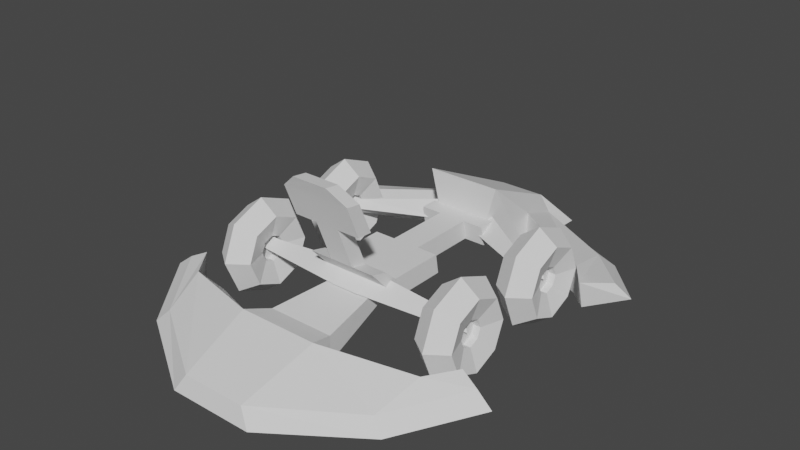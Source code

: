 # Source: gokart.blend  (saved by Blender 3.6.11; exported with 4.5.12 LTS)
import bpy
from mathutils import Matrix  # noqa: F401  (used for matrix-valued properties, if any)

bpy.ops.wm.read_factory_settings(use_empty=True)
scene = bpy.context.scene
scene.name = 'Scene'

# ---- collections
col_collection = bpy.data.collections.new('Collection'); scene.collection.children.link(col_collection)
col_collection_2 = bpy.data.collections.new('Collection 2'); scene.collection.children.link(col_collection_2)

# ---- world
world_world = bpy.data.worlds.new('World'); scene.world = world_world
world_world.use_nodes = True; world_world.node_tree.nodes.clear()
_N = world_world.node_tree.nodes; _L = world_world.node_tree.links
n0 = _N.new('ShaderNodeOutputWorld'); n0.name = 'World Output'; n0.location = (300, 300)
n1 = _N.new('ShaderNodeBackground'); n1.name = 'Background'; n1.location = (10, 300)
n1.inputs[0].default_value = (0.05088, 0.05088, 0.05088, 1.0)
_L.new(n1.outputs[0], n0.inputs[0])
n0.is_active_output = True
world_world.color = (0.05088, 0.05088, 0.05088)
world_world.use_sun_shadow = False
world_world.sun_shadow_jitter_overblur = 0.0

# ---- meshes
me_cube_001 = bpy.data.meshes.new('Cube.001')
me_cube_001.from_pydata([(-0.6055, 2.125, -0.1161), (-0.6055, 2.425, -0.1161), (0.5964, 2.125, -0.1161), (0.5964, 2.425, -0.1161), (0.3793, 2.425, -0.5404), (0.5964, 2.425, -0.5404), (-0.6055, 2.425, -0.5404), (-0.3995, 2.425, -0.5404), (0.5964, 2.184, -0.4577), (-0.6055, 2.184, -0.4577), (0.5964, 0.9409, -0.1161), (0.5964, 1.0, -0.4577), (-0.6055, 0.9409, -0.1161), (-0.6055, 1.0, -0.4577), (0.5964, 0.02958, -0.4577), (0.5964, -0.0298, -0.1161), (-0.6055, -0.0298, -0.1161), (-0.6055, 0.02958, -0.4577), (0.5964, -0.2534, 0.09019), (0.5964, -0.5472, 0.1641), (-0.6055, -0.2534, 0.09019), (-0.6055, -0.5472, 0.1641), (0.5964, -0.7913, 1.397), (-0.6055, -0.7913, 1.397), (0.5964, -0.5638, 0.8684), (-0.6055, -1.042, 1.43), (0.5964, -1.042, 1.43), (-0.6055, -0.8263, 0.8817), (-0.6055, -0.5638, 0.8684), (0.4061, -0.5472, 0.1641), (0.5964, -0.8263, 0.8817), (-0.4055, -0.2534, 0.09019), (0.4061, -0.8263, 0.8817), (0.2061, -0.8263, 0.8817), (0.2061, -0.5472, 0.1641), (0.4061, -0.5638, 0.8684), (0.4061, -0.2534, 0.09019), (-0.4055, -0.5472, 0.1641), (-0.4055, -0.8263, 0.8817), (-0.4055, -0.5638, 0.8684), (-0.2055, -0.5638, 0.8684), (-0.2055, -0.8263, 0.8817), (-0.2055, -0.5472, 0.1641), (-0.2055, -0.2534, 0.09019), (0.2061, -0.2534, 0.09019), (0.2061, -0.5638, 0.8684), (0.302, -0.8957, 1.645), (-0.3112, -0.8957, 1.645), (-0.3112, -1.146, 1.678), (0.302, -1.146, 1.678), (0.2354, 2.125, -0.1161), (0.2354, 2.184, -0.4577), (-0.2446, 2.125, -0.1161), (-0.2446, 2.184, -0.4577), (0.2354, 1.0, -0.4577), (0.2354, 0.9409, -0.1161), (-0.2446, 0.9409, -0.1161), (-0.2446, 1.0, -0.4577)], [], [(0, 2, 3, 1), (8, 9, 6, 7, 4, 5), (56, 55, 50, 52), (11, 54, 55, 10), (12, 56, 57, 13), (10, 12, 16, 15), (13, 11, 14, 17), (11, 10, 15, 14), (12, 13, 17, 16), (14, 15, 18, 19), (28, 27, 25, 23), (15, 16, 20, 31, 43, 44, 36, 18), (16, 17, 21, 20), (25, 26, 49, 48), (30, 24, 22, 26), (24, 35, 45, 40, 39, 28, 23, 22), (17, 14, 19, 29, 34, 42, 37, 21), (27, 38, 41, 33, 32, 30, 26, 25), (44, 43, 40, 45), (19, 18, 36, 44, 34, 29), (27, 28, 39, 40, 41, 38), (42, 34, 33, 41), (24, 30, 32, 33, 45, 35), (20, 21, 37, 42, 43, 31), (43, 42, 41, 40), (34, 44, 45, 33), (49, 46, 47, 48), (23, 25, 48, 47), (22, 23, 47, 46), (26, 22, 46, 49), (51, 50, 55, 54), (52, 53, 57, 56), (9, 53, 52, 0), (2, 50, 51, 8), (53, 51, 54, 57), (9, 1, 6), (0, 1, 9), (8, 5, 3), (2, 8, 3), (6, 1, 3, 5, 4, 7)])
_uv = me_cube_001.uv_layers.new(name='UVMap')
_uv.uv.foreach_set('vector', [0.375, 0.75, 0.625, 0.75, 0.625, 1.0, 0.375, 1.0, 0.375, 0.0, 0.625, 0.0, 0.625, 0.25, 0.5898, 0.25, 0.4125, 0.25, 0.375, 0.25, 0.375, 0.5, 0.875, 0.75, 0.875, 0.75, 0.375, 0.5, 0.625, 0.75, 0.625, 0.75, 0.875, 0.75, 0.875, 0.75, 0.375, 0.5, 0.375, 0.5, 0.125, 0.5, 0.125, 0.5, 0.625, 0.75, 0.375, 0.75, 0.375, 0.75, 0.625, 0.75, 0.625, 0.0, 0.375, 0.0, 0.375, 0.0, 0.625, 0.0, 0.625, 0.75, 0.875, 0.75, 0.875, 0.75, 0.625, 0.75, 0.375, 0.5, 0.125, 0.5, 0.125, 0.5, 0.375, 0.5, 0.625, 0.75, 0.875, 0.75, 0.875, 0.75, 0.625, 0.75, 0.375, 0.5, 0.125, 0.5, 0.125, 0.5, 0.375, 0.5, 0.625, 0.75, 0.375, 0.75, 0.375, 0.75, 0.4166, 0.75, 0.4582, 0.75, 0.5438, 0.75, 0.5854, 0.75, 0.625, 0.75, 0.375, 0.5, 0.125, 0.5, 0.125, 0.5, 0.375, 0.5, 0.625, 0.0, 0.375, 0.0, 0.375, 0.0, 0.625, 0.0, 0.625, 0.75, 0.875, 0.75, 0.875, 0.75, 0.625, 0.75, 0.625, 0.75, 0.5854, 0.75, 0.5438, 0.75, 0.4582, 0.75, 0.4166, 0.75, 0.375, 0.75, 0.375, 0.75, 0.625, 0.75, 0.625, 0.0, 0.375, 0.0, 0.375, 0.0, 0.4146, 0.0, 0.4562, 0.0, 0.5418, 0.0, 0.5834, 0.0, 0.625, 0.0, 0.625, 0.0, 0.5834, 0.0, 0.5418, 0.0, 0.4562, 0.0, 0.4146, 0.0, 0.375, 0.0, 0.375, 0.0, 0.625, 0.0, 0.5166, 0.75, 0.375, 0.75, 0.4738, 0.75, 0.625, 0.75, 0.625, 0.75, 0.875, 0.75, 0.875, 0.75, 0.875, 0.75, 0.625, 0.75, 0.625, 0.75, 0.125, 0.5, 0.375, 0.5, 0.375, 0.5, 0.375, 0.5, 0.125, 0.5, 0.125, 0.5, 0.5262, 0.0, 0.375, 0.0, 0.4834, 0.0, 0.625, 0.0, 0.875, 0.75, 0.625, 0.75, 0.625, 0.75, 0.625, 0.75, 0.875, 0.75, 0.875, 0.75, 0.375, 0.5, 0.125, 0.5, 0.125, 0.5, 0.125, 0.5, 0.375, 0.5, 0.375, 0.5, 0.375, 0.5, 0.125, 0.5, 0.125, 0.5, 0.375, 0.5, 0.625, 0.75, 0.875, 0.75, 0.875, 0.75, 0.625, 0.75, 0.375, 0.5, 0.625, 0.5, 0.625, 0.75, 0.375, 0.75, 0.375, 0.5, 0.125, 0.5, 0.125, 0.5, 0.375, 0.5, 0.625, 0.75, 0.375, 0.75, 0.375, 0.75, 0.625, 0.75, 0.625, 0.75, 0.875, 0.75, 0.875, 0.75, 0.625, 0.75, 0.625, 0.75, 0.875, 0.75, 0.875, 0.75, 0.625, 0.75, 0.375, 0.5, 0.125, 0.5, 0.125, 0.5, 0.375, 0.5, 0.125, 0.5, 0.125, 0.5, 0.375, 0.5, 0.375, 0.5, 0.875, 0.75, 0.875, 0.75, 0.625, 0.75, 0.625, 0.75, 0.125, 0.5, 0.625, 0.75, 0.625, 0.75, 0.125, 0.5, 0.0, 0.0, 0.0, 0.0, 0.0, 0.0, 0.0, 0.0, 0.0, 0.0, 0.0, 0.0, 0.0, 0.0, 0.0, 0.0, 0.0, 0.0, 0.0, 0.0, 0.0, 0.0, 0.0, 0.0, 0.0, 0.0, 0.0, 0.0, 0.0, 0.0, 0.0, 0.0, 0.0, 0.0, 0.0, 0.0])
me_cube_001.update()
me_cube_002 = bpy.data.meshes.new('Cube.002')
me_cube_002.from_pydata([(0.3907, 4.197, -0.3528), (0.6958, 4.813, -1.0), (-0.7226, 4.813, -1.0), (-0.4174, 4.197, -0.3528), (-0.6614, 2.425, 0.4687), (0.6346, 2.425, 0.4687), (0.6789, 3.356, -0.2996), (0.5329, 4.271, -0.674), (-0.7057, 3.356, -0.9689), (-0.7423, 4.442, -0.9689), (-0.5597, 4.271, -0.674), (-0.7057, 3.356, -0.2996), (0.6789, 3.356, -0.9689), (0.7155, 4.442, -0.9689), (2.192, 2.459, -0.3886), (2.021, 3.458, -0.6694), (-2.219, 2.459, -0.8906), (-2.262, 3.657, -0.8906), (-2.048, 3.458, -0.6694), (-2.219, 2.459, -0.3886), (2.192, 2.459, -0.8906), (2.235, 3.657, -0.8906), (2.532, 1.998, -0.3658), (2.832, 2.562, -0.5133), (-2.559, 2.121, -0.8526), (-3.131, 2.625, -0.7255), (-2.859, 2.561, -0.5133), (-2.559, 1.998, -0.3658), (2.532, 2.121, -0.8526), (3.104, 2.625, -0.7255), (0.3793, 2.425, -0.5404), (-0.3995, 2.425, -0.5404)], [], [(4, 5, 0, 3), (3, 0, 1, 2), (3, 2, 9, 10), (30, 1, 13, 12), (30, 31, 2, 1), (13, 7, 15, 21), (7, 6, 14, 15), (4, 3, 10, 11), (1, 0, 7, 13), (5, 30, 12, 6), (31, 4, 11, 8), (0, 5, 6, 7), (2, 31, 8, 9), (18, 17, 25, 26), (20, 21, 29, 28), (6, 12, 20, 14), (8, 11, 19, 16), (9, 8, 16, 17), (12, 13, 21, 20), (10, 9, 17, 18), (11, 10, 18, 19), (24, 27, 26, 25), (22, 28, 29, 23), (19, 18, 26, 27), (15, 14, 22, 23), (21, 15, 23, 29), (14, 20, 28, 22), (16, 19, 27, 24), (17, 16, 24, 25), (5, 4, 31, 30)])
_uv = me_cube_002.uv_layers.new(name='UVMap')
_uv.uv.foreach_set('vector', [0.4102, 1.0, 0.625, 1.0, 0.625, 1.0, 0.375, 1.0, 0.625, 0.25, 0.625, 0.5, 0.375, 0.5, 0.375, 0.25, 0.625, 0.25, 0.375, 0.25, 0.375, 0.25, 0.625, 0.25, 0.4186, 0.25, 0.375, 0.25, 0.375, 0.25, 0.4186, 0.25, 0.4186, 0.25, 0.625, 0.25, 0.625, 0.25, 0.375, 0.25, 0.375, 0.5, 0.625, 0.5, 0.625, 0.5, 0.375, 0.5, 0.625, 1.0, 0.625, 1.0, 0.625, 1.0, 0.625, 1.0, 0.4102, 1.0, 0.375, 1.0, 0.375, 1.0, 0.4102, 1.0, 0.375, 0.5, 0.625, 0.5, 0.625, 0.5, 0.375, 0.5, 0.7667, 0.5, 0.625, 0.5, 0.625, 0.5, 0.7667, 0.5, 0.125, 0.75, 0.2667, 0.75, 0.2667, 0.75, 0.125, 0.75, 0.625, 1.0, 0.625, 1.0, 0.625, 1.0, 0.625, 1.0, 0.625, 0.25, 0.625, 0.25, 0.625, 0.25, 0.625, 0.25, 0.625, 0.25, 0.375, 0.25, 0.375, 0.25, 0.625, 0.25, 0.4186, 0.25, 0.375, 0.25, 0.375, 0.25, 0.4186, 0.25, 0.7667, 0.5, 0.625, 0.5, 0.625, 0.5, 0.7667, 0.5, 0.125, 0.75, 0.2667, 0.75, 0.2667, 0.75, 0.125, 0.75, 0.625, 0.25, 0.625, 0.25, 0.625, 0.25, 0.625, 0.25, 0.4186, 0.25, 0.375, 0.25, 0.375, 0.25, 0.4186, 0.25, 0.625, 0.25, 0.375, 0.25, 0.375, 0.25, 0.625, 0.25, 0.4102, 1.0, 0.375, 1.0, 0.375, 1.0, 0.4102, 1.0, 0.125, 0.75, 0.375, 0.75, 0.375, 0.75, 0.125, 0.75, 0.7667, 0.5, 0.625, 0.5, 0.625, 0.5, 0.875, 0.5, 0.4102, 1.0, 0.375, 1.0, 0.375, 1.0, 0.4102, 1.0, 0.625, 1.0, 0.625, 1.0, 0.625, 1.0, 0.625, 1.0, 0.375, 0.5, 0.625, 0.5, 0.625, 0.5, 0.375, 0.5, 0.7667, 0.5, 0.625, 0.5, 0.625, 0.5, 0.7667, 0.5, 0.125, 0.75, 0.2667, 0.75, 0.2667, 0.75, 0.125, 0.75, 0.625, 0.25, 0.625, 0.25, 0.625, 0.25, 0.625, 0.25, 0.0, 0.0, 0.0, 0.0, 0.0, 0.0, 0.0, 0.0])
me_cube_002.update()
me_cube_003 = bpy.data.meshes.new('Cube.003')
me_cube_003.from_pydata([(0.5712, 1.445, -0.4156), (0.5413, 3.135, -0.674), (-0.5812, 1.445, -0.8529), (-0.7339, 3.222, -0.9689), (-0.5512, 3.135, -0.674), (-0.5812, 1.445, -0.4156), (0.5712, 1.445, -0.8529), (0.7239, 3.222, -0.9689), (2.201, 1.44, -0.3886), (2.03, 2.183, -0.6694), (-2.21, 0.9853, -0.8906), (-2.253, 2.285, -0.8906), (-2.04, 2.183, -0.6694), (-2.21, 1.44, -0.3886), (2.201, 0.9853, -0.8906), (2.243, 2.285, -0.8906), (2.54, 0.9635, -0.3658), (2.841, 1.038, -0.5133), (-2.55, 1.026, -0.8526), (-3.123, 1.07, -0.7255), (-2.851, 1.038, -0.5133), (-2.55, 0.9635, -0.3658), (2.54, 1.026, -0.8526), (3.113, 1.07, -0.7255), (-0.6972, 1.9, -0.2592), (-0.6972, 1.445, -0.9689), (0.6873, 1.445, -0.9689), (0.6873, 1.9, -0.2592), (-0.2222, -0.677, -0.2397), (-0.2222, -0.677, -0.4046), (0.2123, -0.677, -0.4046), (0.2123, -0.677, -0.2397)], [], [(7, 1, 9, 15), (1, 27, 8, 9), (3, 4, 1, 7), (2, 6, 30, 29), (25, 3, 7, 26), (12, 11, 19, 20), (14, 15, 23, 22), (27, 26, 14, 8), (25, 24, 13, 10), (3, 25, 10, 11), (26, 7, 15, 14), (4, 3, 11, 12), (24, 4, 12, 13), (18, 21, 20, 19), (16, 22, 23, 17), (13, 12, 20, 21), (9, 8, 16, 17), (15, 9, 17, 23), (8, 14, 22, 16), (10, 13, 21, 18), (11, 10, 18, 19), (4, 24, 27, 1), (2, 5, 24, 25), (0, 6, 26, 27), (6, 2, 25, 26), (5, 0, 27, 24), (28, 29, 30, 31), (5, 2, 29, 28), (0, 5, 28, 31), (6, 0, 31, 30)])
_uv = me_cube_003.uv_layers.new(name='UVMap')
_uv.uv.foreach_set('vector', [0.375, 0.5, 0.625, 0.5, 0.625, 0.5, 0.375, 0.5, 0.625, 1.0, 0.625, 1.0, 0.625, 1.0, 0.625, 1.0, 0.375, 0.25, 0.625, 0.25, 0.625, 0.5, 0.375, 0.5, 0.1915, 0.729, 0.6077, 0.521, 0.6077, 0.521, 0.1915, 0.729, 0.625, 0.25, 0.625, 0.25, 0.375, 0.25, 0.4186, 0.25, 0.625, 0.25, 0.375, 0.25, 0.375, 0.25, 0.625, 0.25, 0.4186, 0.25, 0.375, 0.25, 0.375, 0.25, 0.4186, 0.25, 0.7667, 0.5, 0.625, 0.5, 0.625, 0.5, 0.7667, 0.5, 0.125, 0.75, 0.2667, 0.75, 0.2667, 0.75, 0.125, 0.75, 0.625, 0.25, 0.625, 0.25, 0.625, 0.25, 0.625, 0.25, 0.4186, 0.25, 0.375, 0.25, 0.375, 0.25, 0.4186, 0.25, 0.625, 0.25, 0.375, 0.25, 0.375, 0.25, 0.625, 0.25, 0.4102, 1.0, 0.375, 1.0, 0.375, 1.0, 0.4102, 1.0, 0.125, 0.75, 0.375, 0.75, 0.375, 0.75, 0.125, 0.75, 0.7667, 0.5, 0.625, 0.5, 0.625, 0.5, 0.875, 0.5, 0.4102, 1.0, 0.375, 1.0, 0.375, 1.0, 0.4102, 1.0, 0.625, 1.0, 0.625, 1.0, 0.625, 1.0, 0.625, 1.0, 0.375, 0.5, 0.625, 0.5, 0.625, 0.5, 0.375, 0.5, 0.7667, 0.5, 0.625, 0.5, 0.625, 0.5, 0.7667, 0.5, 0.125, 0.75, 0.2667, 0.75, 0.2667, 0.75, 0.125, 0.75, 0.625, 0.25, 0.625, 0.25, 0.625, 0.25, 0.625, 0.25, 0.375, 1.0, 0.4102, 1.0, 0.625, 1.0, 0.625, 1.0, 0.1915, 0.729, 0.284, 0.729, 0.2667, 0.75, 0.125, 0.75, 0.7002, 0.521, 0.6077, 0.521, 0.625, 0.5, 0.7667, 0.5, 0.6077, 0.521, 0.1915, 0.729, 0.125, 0.75, 0.625, 0.5, 0.284, 0.729, 0.7002, 0.521, 0.7667, 0.5, 0.2667, 0.75, 0.284, 0.729, 0.1915, 0.729, 0.6077, 0.521, 0.7002, 0.521, 0.284, 0.729, 0.1915, 0.729, 0.1915, 0.729, 0.284, 0.729, 0.7002, 0.521, 0.284, 0.729, 0.284, 0.729, 0.7002, 0.521, 0.6077, 0.521, 0.7002, 0.521, 0.7002, 0.521, 0.6077, 0.521])
me_cube_003.update()
me_cylinder_004 = bpy.data.meshes.new('Cylinder.004')
me_cylinder_004.from_pydata([(0.2512, -0.5047, -0.2959), (-0.2109, -0.5, -0.2959), (0.2512, -0.1216, -0.5171), (-0.284, -0.1239, -0.5171), (0.2512, -0.1216, -0.07471), (-0.284, -0.1239, -0.07471), (-1.672, -0.1727, -0.4222), (-1.776, -0.3651, -0.2959), (-1.672, -0.1727, -0.1696), (-1.964, -0.1654, -0.4222), (-2.133, -0.3039, -0.2959), (-1.964, -0.1654, -0.1696)], [], [(0, 1, 3, 2), (2, 3, 5, 4), (1, 5, 8, 7), (4, 5, 1, 0), (0, 2, 4), (7, 8, 11, 10), (5, 3, 6, 8), (3, 1, 7, 6), (9, 10, 11), (8, 6, 9, 11), (6, 7, 10, 9)])
_uv = me_cylinder_004.uv_layers.new(name='UVMap')
_uv.uv.foreach_set('vector', [1.0, 0.5, 1.0, 1.0, 0.6667, 1.0, 0.6667, 0.5, 0.6667, 0.5, 0.6667, 1.0, 0.3333, 1.0, 0.3333, 0.5, -5.96e-08, 1.0, 0.3333, 1.0, 0.3333, 1.0, -5.96e-08, 1.0, 0.3333, 0.5, 0.3333, 1.0, -5.96e-08, 1.0, -5.96e-08, 0.5, 0.75, 0.49, 0.9578, 0.13, 0.5422, 0.13, -5.96e-08, 1.0, 0.3333, 1.0, 0.3333, 1.0, -5.96e-08, 1.0, 0.3333, 1.0, 0.6667, 1.0, 0.6667, 1.0, 0.3333, 1.0, 0.6667, 1.0, 1.0, 1.0, 1.0, 1.0, 0.6667, 1.0, 0.4578, 0.13, 0.25, 0.49, 0.04215, 0.13, 0.3333, 1.0, 0.6667, 1.0, 0.6667, 1.0, 0.3333, 1.0, 0.6667, 1.0, 1.0, 1.0, 1.0, 1.0, 0.6667, 1.0])
me_cylinder_004.update()
me_cylinder_005 = bpy.data.meshes.new('Cylinder.005')
me_cylinder_005.from_pydata([(-1.964, -0.2582, -1.162), (-2.287, -0.2582, -0.9266), (-1.964, -0.8522, -0.9155), (-1.64, -0.2582, -0.9266), (-1.964, 0.3358, -0.9155), (-1.964, 0.5818, -0.3215), (-2.287, 0.1696, -0.7494), (-1.64, 0.1696, -0.7494), (-1.64, 0.3469, -0.3215), (-1.884, -0.09915, -0.4806), (-2.163, -0.09915, -0.4806), (-1.884, -0.2582, -0.5465), (-1.884, -0.03327, -0.3215), (-2.163, -0.03327, -0.3215), (-1.884, -0.09915, -0.1625), (-2.163, -0.09915, -0.1625), (-1.64, 0.1696, 0.1063), (-1.884, -0.2582, -0.0966), (-2.163, -0.2582, -0.0966), (-1.64, -0.2582, 0.2835), (-1.884, -0.4173, -0.1625), (-2.163, -0.4173, -0.1625), (-1.64, -0.6861, 0.1063), (-1.884, -0.4831, -0.3215), (-2.163, -0.4831, -0.3215), (-1.64, -0.8633, -0.3215), (-1.884, -0.4173, -0.4806), (-2.163, -0.4173, -0.4806), (-1.64, -0.6861, -0.7494), (-2.287, -0.6861, -0.7494), (-2.043, -0.2582, -0.5465), (-2.287, -0.8633, -0.3215), (-1.964, -1.098, -0.3215), (-2.287, -0.6861, 0.1063), (-1.964, -0.8522, 0.2724), (-2.287, -0.2582, 0.2835), (-2.287, 0.1696, 0.1063), (-1.964, -0.2582, 0.5185), (-1.964, 0.3358, 0.2724), (-2.287, 0.3469, -0.3215), (-1.764, -0.2582, -0.5465), (-1.764, -0.09915, -0.4806), (-1.764, -0.03327, -0.3215), (-1.764, -0.09915, -0.1625), (-1.764, -0.2582, -0.0966), (-1.764, -0.4173, -0.1625), (-1.764, -0.4831, -0.3215), (-1.764, -0.4173, -0.4806), (-2.163, -0.2582, -0.5465), (-2.043, -0.4173, -0.4806), (-2.043, -0.4831, -0.3215), (-2.043, -0.09915, -0.4806), (-2.043, -0.4173, -0.1625), (-2.043, -0.2582, -0.0966), (-2.043, -0.09915, -0.1625), (-2.043, -0.03327, -0.3215)], [], [(4, 0, 1, 6), (0, 2, 29, 1), (3, 28, 2, 0), (7, 3, 0, 4), (8, 7, 4, 5), (5, 4, 6, 39), (42, 41, 7, 8), (41, 40, 3, 7), (43, 42, 8, 16), (44, 43, 16, 19), (45, 44, 19, 22), (46, 45, 22, 25), (47, 46, 25, 28), (40, 47, 28, 3), (28, 25, 32, 2), (29, 31, 24, 27), (1, 29, 27, 48), (6, 1, 48, 10), (2, 32, 31, 29), (32, 34, 33, 31), (31, 33, 21, 24), (34, 37, 35, 33), (33, 35, 18, 21), (35, 36, 15, 18), (37, 38, 36, 35), (22, 19, 37, 34), (19, 16, 38, 37), (38, 5, 39, 36), (16, 8, 5, 38), (36, 39, 13, 15), (39, 6, 10, 13), (25, 22, 34, 32), (9, 11, 40, 41), (12, 9, 41, 42), (14, 12, 42, 43), (17, 14, 43, 44), (20, 17, 44, 45), (23, 20, 45, 46), (26, 23, 46, 47), (11, 26, 47, 40), (49, 30, 48, 27), (50, 49, 27, 24), (30, 51, 10, 48), (52, 50, 24, 21), (53, 52, 21, 18), (54, 53, 18, 15), (55, 54, 15, 13), (51, 55, 13, 10), (9, 12, 14, 17, 20, 23, 26, 11), (30, 49, 50, 52, 53, 54, 55, 51)])
_uv = me_cylinder_005.uv_layers.new(name='UVMap')
_uv.uv.foreach_set('vector', [0.375, 0.6, 0.5, 0.6, 0.5, 0.8, 0.375, 0.8, 0.5, 0.6, 0.625, 0.6, 0.625, 0.8, 0.5, 0.8, 0.5, 0.4, 0.625, 0.4, 0.625, 0.6, 0.5, 0.6, 0.375, 0.4, 0.5, 0.4, 0.5, 0.6, 0.375, 0.6, 0.25, 0.4, 0.375, 0.4, 0.375, 0.6, 0.25, 0.6, 0.25, 0.6, 0.375, 0.6, 0.375, 0.8, 0.25, 0.8, 0.25, 0.2, 0.375, 0.2, 0.375, 0.4, 0.25, 0.4, 0.375, 0.2, 0.5, 0.2, 0.5, 0.4, 0.375, 0.4, 0.125, 0.2, 0.25, 0.2, 0.25, 0.4, 0.125, 0.4, 0.0, 0.2, 0.125, 0.2, 0.125, 0.4, 0.0, 0.4, 0.875, 0.2, 1.0, 0.2, 1.0, 0.4, 0.875, 0.4, 0.75, 0.2, 0.875, 0.2, 0.875, 0.4, 0.75, 0.4, 0.625, 0.2, 0.75, 0.2, 0.75, 0.4, 0.625, 0.4, 0.5, 0.2, 0.625, 0.2, 0.625, 0.4, 0.5, 0.4, 0.625, 0.4, 0.75, 0.4, 0.75, 0.6, 0.625, 0.6, 0.625, 0.8, 0.75, 0.8, 0.75, 1.0, 0.625, 1.0, 0.5, 0.8, 0.625, 0.8, 0.625, 1.0, 0.5, 1.0, 0.375, 0.8, 0.5, 0.8, 0.5, 1.0, 0.375, 1.0, 0.625, 0.6, 0.75, 0.6, 0.75, 0.8, 0.625, 0.8, 0.75, 0.6, 0.875, 0.6, 0.875, 0.8, 0.75, 0.8, 0.75, 0.8, 0.875, 0.8, 0.875, 1.0, 0.75, 1.0, 0.875, 0.6, 1.0, 0.6, 1.0, 0.8, 0.875, 0.8, 0.875, 0.8, 1.0, 0.8, 1.0, 1.0, 0.875, 1.0, 0.0, 0.8, 0.125, 0.8, 0.125, 1.0, 0.0, 1.0, 0.0, 0.6, 0.125, 0.6, 0.125, 0.8, 0.0, 0.8, 0.875, 0.4, 1.0, 0.4, 1.0, 0.6, 0.875, 0.6, 0.0, 0.4, 0.125, 0.4, 0.125, 0.6, 0.0, 0.6, 0.125, 0.6, 0.25, 0.6, 0.25, 0.8, 0.125, 0.8, 0.125, 0.4, 0.25, 0.4, 0.25, 0.6, 0.125, 0.6, 0.125, 0.8, 0.25, 0.8, 0.25, 1.0, 0.125, 1.0, 0.25, 0.8, 0.375, 0.8, 0.375, 1.0, 0.25, 1.0, 0.75, 0.4, 0.875, 0.4, 0.875, 0.6, 0.75, 0.6, 0.375, 0.1398, 0.5, 0.1398, 0.5, 0.2, 0.375, 0.2, 0.25, 0.1398, 0.375, 0.1398, 0.375, 0.2, 0.25, 0.2, 0.125, 0.1398, 0.25, 0.1398, 0.25, 0.2, 0.125, 0.2, 0.0, 0.1398, 0.125, 0.1398, 0.125, 0.2, 0.0, 0.2, 0.875, 0.1398, 1.0, 0.1398, 1.0, 0.2, 0.875, 0.2, 0.75, 0.1398, 0.875, 0.1398, 0.875, 0.2, 0.75, 0.2, 0.625, 0.1398, 0.75, 0.1398, 0.75, 0.2, 0.625, 0.2, 0.5, 0.1398, 0.625, 0.1398, 0.625, 0.2, 0.5, 0.2, 0.625, 0.06017, 0.5, 0.06017, 0.5, 0.0, 0.625, 0.0, 0.75, 0.06017, 0.625, 0.06017, 0.625, 0.0, 0.75, 0.0, 0.5, 0.06017, 0.375, 0.06017, 0.375, 0.0, 0.5, 0.0, 0.875, 0.06017, 0.75, 0.06017, 0.75, 0.0, 0.875, 0.0, 1.0, 0.06017, 0.875, 0.06017, 0.875, 0.0, 1.0, 0.0, 0.125, 0.06017, 0.0, 0.06017, 0.0, 0.0, 0.125, 0.0, 0.25, 0.06017, 0.125, 0.06017, 0.125, 0.0, 0.25, 0.0, 0.375, 0.06017, 0.25, 0.06017, 0.25, 0.0, 0.375, 0.0, 0.375, 0.1398, 0.25, 0.1398, 0.125, 0.1398, 0.0, 0.1398, 0.875, 0.1398, 0.75, 0.1398, 0.625, 0.1398, 0.5, 0.1398, 0.5, 0.06017, 0.625, 0.06017, 0.75, 0.06017, 0.875, 0.06017, 0.0, 0.06017, 0.125, 0.06017, 0.25, 0.06017, 0.375, 0.06017])
me_cylinder_005.update()
me_cylinder_006 = bpy.data.meshes.new('Cylinder.006')
me_cylinder_006.from_pydata([(-0.2539, -0.5047, -0.2959), (0.2082, -0.5, -0.2959), (-0.2539, -0.1216, -0.5171), (0.2813, -0.1239, -0.5171), (-0.2539, -0.1216, -0.07471), (0.2813, -0.1239, -0.07471), (1.669, -0.1727, -0.4222), (1.773, -0.3651, -0.2959), (1.669, -0.1727, -0.1696), (1.961, -0.1654, -0.4222), (2.13, -0.3039, -0.2959), (1.961, -0.1654, -0.1696)], [], [(0, 2, 3, 1), (2, 4, 5, 3), (1, 7, 8, 5), (4, 0, 1, 5), (0, 4, 2), (7, 10, 11, 8), (5, 8, 6, 3), (3, 6, 7, 1), (9, 11, 10), (8, 11, 9, 6), (6, 9, 10, 7)])
_uv = me_cylinder_006.uv_layers.new(name='UVMap')
_uv.uv.foreach_set('vector', [1.0, 0.5, 0.6667, 0.5, 0.6667, 1.0, 1.0, 1.0, 0.6667, 0.5, 0.3333, 0.5, 0.3333, 1.0, 0.6667, 1.0, -5.96e-08, 1.0, -5.96e-08, 1.0, 0.3333, 1.0, 0.3333, 1.0, 0.3333, 0.5, -5.96e-08, 0.5, -5.96e-08, 1.0, 0.3333, 1.0, 0.75, 0.49, 0.5422, 0.13, 0.9578, 0.13, -5.96e-08, 1.0, -5.96e-08, 1.0, 0.3333, 1.0, 0.3333, 1.0, 0.3333, 1.0, 0.3333, 1.0, 0.6667, 1.0, 0.6667, 1.0, 0.6667, 1.0, 0.6667, 1.0, 1.0, 1.0, 1.0, 1.0, 0.4578, 0.13, 0.04215, 0.13, 0.25, 0.49, 0.3333, 1.0, 0.3333, 1.0, 0.6667, 1.0, 0.6667, 1.0, 0.6667, 1.0, 0.6667, 1.0, 1.0, 1.0, 1.0, 1.0])
me_cylinder_006.update()
me_cylinder_007 = bpy.data.meshes.new('Cylinder.007')
me_cylinder_007.from_pydata([(1.961, -0.2582, -1.162), (2.284, -0.2582, -0.9266), (1.961, -0.8522, -0.9155), (1.637, -0.2582, -0.9266), (1.961, 0.3358, -0.9155), (1.961, 0.5818, -0.3215), (2.284, 0.1696, -0.7494), (1.637, 0.1696, -0.7494), (1.637, 0.3469, -0.3215), (1.881, -0.09915, -0.4806), (2.161, -0.09915, -0.4806), (1.881, -0.2582, -0.5465), (1.881, -0.03327, -0.3215), (2.161, -0.03327, -0.3215), (1.881, -0.09915, -0.1625), (2.161, -0.09915, -0.1625), (1.637, 0.1696, 0.1063), (1.881, -0.2582, -0.0966), (2.161, -0.2582, -0.0966), (1.637, -0.2582, 0.2835), (1.881, -0.4173, -0.1625), (2.161, -0.4173, -0.1625), (1.637, -0.6861, 0.1063), (1.881, -0.4831, -0.3215), (2.161, -0.4831, -0.3215), (1.637, -0.8633, -0.3215), (1.881, -0.4173, -0.4806), (2.161, -0.4173, -0.4806), (1.637, -0.6861, -0.7494), (2.284, -0.6861, -0.7494), (2.04, -0.2582, -0.5465), (2.284, -0.8633, -0.3215), (1.961, -1.098, -0.3215), (2.284, -0.6861, 0.1063), (1.961, -0.8522, 0.2724), (2.284, -0.2582, 0.2835), (2.284, 0.1696, 0.1063), (1.961, -0.2582, 0.5185), (1.961, 0.3358, 0.2724), (2.284, 0.3469, -0.3215), (1.761, -0.2582, -0.5465), (1.761, -0.09915, -0.4806), (1.761, -0.03327, -0.3215), (1.761, -0.09915, -0.1625), (1.761, -0.2582, -0.0966), (1.761, -0.4173, -0.1625), (1.761, -0.4831, -0.3215), (1.761, -0.4173, -0.4806), (2.161, -0.2582, -0.5465), (2.04, -0.4173, -0.4806), (2.04, -0.4831, -0.3215), (2.04, -0.09915, -0.4806), (2.04, -0.4173, -0.1625), (2.04, -0.2582, -0.0966), (2.04, -0.09915, -0.1625), (2.04, -0.03327, -0.3215)], [], [(4, 6, 1, 0), (0, 1, 29, 2), (3, 0, 2, 28), (7, 4, 0, 3), (8, 5, 4, 7), (5, 39, 6, 4), (42, 8, 7, 41), (41, 7, 3, 40), (43, 16, 8, 42), (44, 19, 16, 43), (45, 22, 19, 44), (46, 25, 22, 45), (47, 28, 25, 46), (40, 3, 28, 47), (28, 2, 32, 25), (29, 27, 24, 31), (1, 48, 27, 29), (6, 10, 48, 1), (2, 29, 31, 32), (32, 31, 33, 34), (31, 24, 21, 33), (34, 33, 35, 37), (33, 21, 18, 35), (35, 18, 15, 36), (37, 35, 36, 38), (22, 34, 37, 19), (19, 37, 38, 16), (38, 36, 39, 5), (16, 38, 5, 8), (36, 15, 13, 39), (39, 13, 10, 6), (25, 32, 34, 22), (9, 41, 40, 11), (12, 42, 41, 9), (14, 43, 42, 12), (17, 44, 43, 14), (20, 45, 44, 17), (23, 46, 45, 20), (26, 47, 46, 23), (11, 40, 47, 26), (49, 27, 48, 30), (50, 24, 27, 49), (30, 48, 10, 51), (52, 21, 24, 50), (53, 18, 21, 52), (54, 15, 18, 53), (55, 13, 15, 54), (51, 10, 13, 55), (9, 11, 26, 23, 20, 17, 14, 12), (30, 51, 55, 54, 53, 52, 50, 49)])
_uv = me_cylinder_007.uv_layers.new(name='UVMap')
_uv.uv.foreach_set('vector', [0.375, 0.6, 0.375, 0.8, 0.5, 0.8, 0.5, 0.6, 0.5, 0.6, 0.5, 0.8, 0.625, 0.8, 0.625, 0.6, 0.5, 0.4, 0.5, 0.6, 0.625, 0.6, 0.625, 0.4, 0.375, 0.4, 0.375, 0.6, 0.5, 0.6, 0.5, 0.4, 0.25, 0.4, 0.25, 0.6, 0.375, 0.6, 0.375, 0.4, 0.25, 0.6, 0.25, 0.8, 0.375, 0.8, 0.375, 0.6, 0.25, 0.2, 0.25, 0.4, 0.375, 0.4, 0.375, 0.2, 0.375, 0.2, 0.375, 0.4, 0.5, 0.4, 0.5, 0.2, 0.125, 0.2, 0.125, 0.4, 0.25, 0.4, 0.25, 0.2, 0.0, 0.2, 0.0, 0.4, 0.125, 0.4, 0.125, 0.2, 0.875, 0.2, 0.875, 0.4, 1.0, 0.4, 1.0, 0.2, 0.75, 0.2, 0.75, 0.4, 0.875, 0.4, 0.875, 0.2, 0.625, 0.2, 0.625, 0.4, 0.75, 0.4, 0.75, 0.2, 0.5, 0.2, 0.5, 0.4, 0.625, 0.4, 0.625, 0.2, 0.625, 0.4, 0.625, 0.6, 0.75, 0.6, 0.75, 0.4, 0.625, 0.8, 0.625, 1.0, 0.75, 1.0, 0.75, 0.8, 0.5, 0.8, 0.5, 1.0, 0.625, 1.0, 0.625, 0.8, 0.375, 0.8, 0.375, 1.0, 0.5, 1.0, 0.5, 0.8, 0.625, 0.6, 0.625, 0.8, 0.75, 0.8, 0.75, 0.6, 0.75, 0.6, 0.75, 0.8, 0.875, 0.8, 0.875, 0.6, 0.75, 0.8, 0.75, 1.0, 0.875, 1.0, 0.875, 0.8, 0.875, 0.6, 0.875, 0.8, 1.0, 0.8, 1.0, 0.6, 0.875, 0.8, 0.875, 1.0, 1.0, 1.0, 1.0, 0.8, 0.0, 0.8, 0.0, 1.0, 0.125, 1.0, 0.125, 0.8, 0.0, 0.6, 0.0, 0.8, 0.125, 0.8, 0.125, 0.6, 0.875, 0.4, 0.875, 0.6, 1.0, 0.6, 1.0, 0.4, 0.0, 0.4, 0.0, 0.6, 0.125, 0.6, 0.125, 0.4, 0.125, 0.6, 0.125, 0.8, 0.25, 0.8, 0.25, 0.6, 0.125, 0.4, 0.125, 0.6, 0.25, 0.6, 0.25, 0.4, 0.125, 0.8, 0.125, 1.0, 0.25, 1.0, 0.25, 0.8, 0.25, 0.8, 0.25, 1.0, 0.375, 1.0, 0.375, 0.8, 0.75, 0.4, 0.75, 0.6, 0.875, 0.6, 0.875, 0.4, 0.375, 0.1398, 0.375, 0.2, 0.5, 0.2, 0.5, 0.1398, 0.25, 0.1398, 0.25, 0.2, 0.375, 0.2, 0.375, 0.1398, 0.125, 0.1398, 0.125, 0.2, 0.25, 0.2, 0.25, 0.1398, 0.0, 0.1398, 0.0, 0.2, 0.125, 0.2, 0.125, 0.1398, 0.875, 0.1398, 0.875, 0.2, 1.0, 0.2, 1.0, 0.1398, 0.75, 0.1398, 0.75, 0.2, 0.875, 0.2, 0.875, 0.1398, 0.625, 0.1398, 0.625, 0.2, 0.75, 0.2, 0.75, 0.1398, 0.5, 0.1398, 0.5, 0.2, 0.625, 0.2, 0.625, 0.1398, 0.625, 0.06017, 0.625, 0.0, 0.5, 0.0, 0.5, 0.06017, 0.75, 0.06017, 0.75, 0.0, 0.625, 0.0, 0.625, 0.06017, 0.5, 0.06017, 0.5, 0.0, 0.375, 0.0, 0.375, 0.06017, 0.875, 0.06017, 0.875, 0.0, 0.75, 0.0, 0.75, 0.06017, 1.0, 0.06017, 1.0, 0.0, 0.875, 0.0, 0.875, 0.06017, 0.125, 0.06017, 0.125, 0.0, 0.0, 0.0, 0.0, 0.06017, 0.25, 0.06017, 0.25, 0.0, 0.125, 0.0, 0.125, 0.06017, 0.375, 0.06017, 0.375, 0.0, 0.25, 0.0, 0.25, 0.06017, 0.375, 0.1398, 0.5, 0.1398, 0.625, 0.1398, 0.75, 0.1398, 0.875, 0.1398, 0.0, 0.1398, 0.125, 0.1398, 0.25, 0.1398, 0.5, 0.06017, 0.375, 0.06017, 0.25, 0.06017, 0.125, 0.06017, 0.0, 0.06017, 0.875, 0.06017, 0.75, 0.06017, 0.625, 0.06017])
me_cylinder_007.update()
me_cylinder = bpy.data.meshes.new('Cylinder')
me_cylinder.from_pydata([(0.2512, 2.294, -0.2959), (-0.2109, 2.298, -0.2959), (0.2512, 2.677, -0.5171), (-0.284, 2.675, -0.5171), (0.2512, 2.677, -0.07471), (-0.284, 2.675, -0.07471), (-1.672, 1.77, -0.4222), (-1.776, 1.577, -0.2959), (-1.672, 1.77, -0.1696), (-1.964, 1.777, -0.4222), (-2.133, 1.639, -0.2959), (-1.964, 1.777, -0.1696)], [], [(0, 1, 3, 2), (2, 3, 5, 4), (1, 5, 8, 7), (4, 5, 1, 0), (0, 2, 4), (7, 8, 11, 10), (5, 3, 6, 8), (3, 1, 7, 6), (9, 10, 11), (8, 6, 9, 11), (6, 7, 10, 9)])
_uv = me_cylinder.uv_layers.new(name='UVMap')
_uv.uv.foreach_set('vector', [1.0, 0.5, 1.0, 1.0, 0.6667, 1.0, 0.6667, 0.5, 0.6667, 0.5, 0.6667, 1.0, 0.3333, 1.0, 0.3333, 0.5, -5.96e-08, 1.0, 0.3333, 1.0, 0.3333, 1.0, -5.96e-08, 1.0, 0.3333, 0.5, 0.3333, 1.0, -5.96e-08, 1.0, -5.96e-08, 0.5, 0.75, 0.49, 0.9578, 0.13, 0.5422, 0.13, -5.96e-08, 1.0, 0.3333, 1.0, 0.3333, 1.0, -5.96e-08, 1.0, 0.3333, 1.0, 0.6667, 1.0, 0.6667, 1.0, 0.3333, 1.0, 0.6667, 1.0, 1.0, 1.0, 1.0, 1.0, 0.6667, 1.0, 0.4578, 0.13, 0.25, 0.49, 0.04215, 0.13, 0.3333, 1.0, 0.6667, 1.0, 0.6667, 1.0, 0.3333, 1.0, 0.6667, 1.0, 1.0, 1.0, 1.0, 1.0, 0.6667, 1.0])
me_cylinder.update()
me_cylinder_001 = bpy.data.meshes.new('Cylinder.001')
me_cylinder_001.from_pydata([(-1.964, 1.684, -1.162), (-2.287, 1.684, -0.9266), (-1.964, 1.09, -0.9155), (-1.64, 1.684, -0.9266), (-1.964, 2.278, -0.9155), (-1.964, 2.524, -0.3215), (-2.287, 2.112, -0.7494), (-1.64, 2.112, -0.7494), (-1.64, 2.289, -0.3215), (-1.884, 1.843, -0.4806), (-2.163, 1.843, -0.4806), (-1.884, 1.684, -0.5465), (-1.884, 1.909, -0.3215), (-2.163, 1.909, -0.3215), (-1.884, 1.843, -0.1625), (-2.163, 1.843, -0.1625), (-1.64, 2.112, 0.1063), (-1.884, 1.684, -0.0966), (-2.163, 1.684, -0.0966), (-1.64, 1.684, 0.2835), (-1.884, 1.525, -0.1625), (-2.163, 1.525, -0.1625), (-1.64, 1.257, 0.1063), (-1.884, 1.459, -0.3215), (-2.163, 1.459, -0.3215), (-1.64, 1.079, -0.3215), (-1.884, 1.525, -0.4806), (-2.163, 1.525, -0.4806), (-1.64, 1.257, -0.7494), (-2.287, 1.257, -0.7494), (-2.043, 1.684, -0.5465), (-2.287, 1.079, -0.3215), (-1.964, 0.8444, -0.3215), (-2.287, 1.257, 0.1063), (-1.964, 1.09, 0.2724), (-2.287, 1.684, 0.2835), (-2.287, 2.112, 0.1063), (-1.964, 1.684, 0.5185), (-1.964, 2.278, 0.2724), (-2.287, 2.289, -0.3215), (-1.764, 1.684, -0.5465), (-1.764, 1.843, -0.4806), (-1.764, 1.909, -0.3215), (-1.764, 1.843, -0.1625), (-1.764, 1.684, -0.0966), (-1.764, 1.525, -0.1625), (-1.764, 1.459, -0.3215), (-1.764, 1.525, -0.4806), (-2.163, 1.684, -0.5465), (-2.043, 1.525, -0.4806), (-2.043, 1.459, -0.3215), (-2.043, 1.843, -0.4806), (-2.043, 1.525, -0.1625), (-2.043, 1.684, -0.0966), (-2.043, 1.843, -0.1625), (-2.043, 1.909, -0.3215)], [], [(4, 0, 1, 6), (0, 2, 29, 1), (3, 28, 2, 0), (7, 3, 0, 4), (8, 7, 4, 5), (5, 4, 6, 39), (42, 41, 7, 8), (41, 40, 3, 7), (43, 42, 8, 16), (44, 43, 16, 19), (45, 44, 19, 22), (46, 45, 22, 25), (47, 46, 25, 28), (40, 47, 28, 3), (28, 25, 32, 2), (29, 31, 24, 27), (1, 29, 27, 48), (6, 1, 48, 10), (2, 32, 31, 29), (32, 34, 33, 31), (31, 33, 21, 24), (34, 37, 35, 33), (33, 35, 18, 21), (35, 36, 15, 18), (37, 38, 36, 35), (22, 19, 37, 34), (19, 16, 38, 37), (38, 5, 39, 36), (16, 8, 5, 38), (36, 39, 13, 15), (39, 6, 10, 13), (25, 22, 34, 32), (9, 11, 40, 41), (12, 9, 41, 42), (14, 12, 42, 43), (17, 14, 43, 44), (20, 17, 44, 45), (23, 20, 45, 46), (26, 23, 46, 47), (11, 26, 47, 40), (49, 30, 48, 27), (50, 49, 27, 24), (30, 51, 10, 48), (52, 50, 24, 21), (53, 52, 21, 18), (54, 53, 18, 15), (55, 54, 15, 13), (51, 55, 13, 10), (9, 12, 14, 17, 20, 23, 26, 11), (30, 49, 50, 52, 53, 54, 55, 51)])
_uv = me_cylinder_001.uv_layers.new(name='UVMap')
_uv.uv.foreach_set('vector', [0.375, 0.6, 0.5, 0.6, 0.5, 0.8, 0.375, 0.8, 0.5, 0.6, 0.625, 0.6, 0.625, 0.8, 0.5, 0.8, 0.5, 0.4, 0.625, 0.4, 0.625, 0.6, 0.5, 0.6, 0.375, 0.4, 0.5, 0.4, 0.5, 0.6, 0.375, 0.6, 0.25, 0.4, 0.375, 0.4, 0.375, 0.6, 0.25, 0.6, 0.25, 0.6, 0.375, 0.6, 0.375, 0.8, 0.25, 0.8, 0.25, 0.2, 0.375, 0.2, 0.375, 0.4, 0.25, 0.4, 0.375, 0.2, 0.5, 0.2, 0.5, 0.4, 0.375, 0.4, 0.125, 0.2, 0.25, 0.2, 0.25, 0.4, 0.125, 0.4, 0.0, 0.2, 0.125, 0.2, 0.125, 0.4, 0.0, 0.4, 0.875, 0.2, 1.0, 0.2, 1.0, 0.4, 0.875, 0.4, 0.75, 0.2, 0.875, 0.2, 0.875, 0.4, 0.75, 0.4, 0.625, 0.2, 0.75, 0.2, 0.75, 0.4, 0.625, 0.4, 0.5, 0.2, 0.625, 0.2, 0.625, 0.4, 0.5, 0.4, 0.625, 0.4, 0.75, 0.4, 0.75, 0.6, 0.625, 0.6, 0.625, 0.8, 0.75, 0.8, 0.75, 1.0, 0.625, 1.0, 0.5, 0.8, 0.625, 0.8, 0.625, 1.0, 0.5, 1.0, 0.375, 0.8, 0.5, 0.8, 0.5, 1.0, 0.375, 1.0, 0.625, 0.6, 0.75, 0.6, 0.75, 0.8, 0.625, 0.8, 0.75, 0.6, 0.875, 0.6, 0.875, 0.8, 0.75, 0.8, 0.75, 0.8, 0.875, 0.8, 0.875, 1.0, 0.75, 1.0, 0.875, 0.6, 1.0, 0.6, 1.0, 0.8, 0.875, 0.8, 0.875, 0.8, 1.0, 0.8, 1.0, 1.0, 0.875, 1.0, 0.0, 0.8, 0.125, 0.8, 0.125, 1.0, 0.0, 1.0, 0.0, 0.6, 0.125, 0.6, 0.125, 0.8, 0.0, 0.8, 0.875, 0.4, 1.0, 0.4, 1.0, 0.6, 0.875, 0.6, 0.0, 0.4, 0.125, 0.4, 0.125, 0.6, 0.0, 0.6, 0.125, 0.6, 0.25, 0.6, 0.25, 0.8, 0.125, 0.8, 0.125, 0.4, 0.25, 0.4, 0.25, 0.6, 0.125, 0.6, 0.125, 0.8, 0.25, 0.8, 0.25, 1.0, 0.125, 1.0, 0.25, 0.8, 0.375, 0.8, 0.375, 1.0, 0.25, 1.0, 0.75, 0.4, 0.875, 0.4, 0.875, 0.6, 0.75, 0.6, 0.375, 0.1398, 0.5, 0.1398, 0.5, 0.2, 0.375, 0.2, 0.25, 0.1398, 0.375, 0.1398, 0.375, 0.2, 0.25, 0.2, 0.125, 0.1398, 0.25, 0.1398, 0.25, 0.2, 0.125, 0.2, 0.0, 0.1398, 0.125, 0.1398, 0.125, 0.2, 0.0, 0.2, 0.875, 0.1398, 1.0, 0.1398, 1.0, 0.2, 0.875, 0.2, 0.75, 0.1398, 0.875, 0.1398, 0.875, 0.2, 0.75, 0.2, 0.625, 0.1398, 0.75, 0.1398, 0.75, 0.2, 0.625, 0.2, 0.5, 0.1398, 0.625, 0.1398, 0.625, 0.2, 0.5, 0.2, 0.625, 0.06017, 0.5, 0.06017, 0.5, 0.0, 0.625, 0.0, 0.75, 0.06017, 0.625, 0.06017, 0.625, 0.0, 0.75, 0.0, 0.5, 0.06017, 0.375, 0.06017, 0.375, 0.0, 0.5, 0.0, 0.875, 0.06017, 0.75, 0.06017, 0.75, 0.0, 0.875, 0.0, 1.0, 0.06017, 0.875, 0.06017, 0.875, 0.0, 1.0, 0.0, 0.125, 0.06017, 0.0, 0.06017, 0.0, 0.0, 0.125, 0.0, 0.25, 0.06017, 0.125, 0.06017, 0.125, 0.0, 0.25, 0.0, 0.375, 0.06017, 0.25, 0.06017, 0.25, 0.0, 0.375, 0.0, 0.375, 0.1398, 0.25, 0.1398, 0.125, 0.1398, 0.0, 0.1398, 0.875, 0.1398, 0.75, 0.1398, 0.625, 0.1398, 0.5, 0.1398, 0.5, 0.06017, 0.625, 0.06017, 0.75, 0.06017, 0.875, 0.06017, 0.0, 0.06017, 0.125, 0.06017, 0.25, 0.06017, 0.375, 0.06017])
me_cylinder_001.update()
me_cylinder_002 = bpy.data.meshes.new('Cylinder.002')
me_cylinder_002.from_pydata([(-0.2539, 2.294, -0.2959), (0.2082, 2.298, -0.2959), (-0.2539, 2.677, -0.5171), (0.2813, 2.675, -0.5171), (-0.2539, 2.677, -0.07471), (0.2813, 2.675, -0.07471), (1.669, 1.77, -0.4222), (1.773, 1.577, -0.2959), (1.669, 1.77, -0.1696), (1.961, 1.777, -0.4222), (2.13, 1.639, -0.2959), (1.961, 1.777, -0.1696)], [], [(0, 2, 3, 1), (2, 4, 5, 3), (1, 7, 8, 5), (4, 0, 1, 5), (0, 4, 2), (7, 10, 11, 8), (5, 8, 6, 3), (3, 6, 7, 1), (9, 11, 10), (8, 11, 9, 6), (6, 9, 10, 7)])
_uv = me_cylinder_002.uv_layers.new(name='UVMap')
_uv.uv.foreach_set('vector', [1.0, 0.5, 0.6667, 0.5, 0.6667, 1.0, 1.0, 1.0, 0.6667, 0.5, 0.3333, 0.5, 0.3333, 1.0, 0.6667, 1.0, -5.96e-08, 1.0, -5.96e-08, 1.0, 0.3333, 1.0, 0.3333, 1.0, 0.3333, 0.5, -5.96e-08, 0.5, -5.96e-08, 1.0, 0.3333, 1.0, 0.75, 0.49, 0.5422, 0.13, 0.9578, 0.13, -5.96e-08, 1.0, -5.96e-08, 1.0, 0.3333, 1.0, 0.3333, 1.0, 0.3333, 1.0, 0.3333, 1.0, 0.6667, 1.0, 0.6667, 1.0, 0.6667, 1.0, 0.6667, 1.0, 1.0, 1.0, 1.0, 1.0, 0.4578, 0.13, 0.04215, 0.13, 0.25, 0.49, 0.3333, 1.0, 0.3333, 1.0, 0.6667, 1.0, 0.6667, 1.0, 0.6667, 1.0, 0.6667, 1.0, 1.0, 1.0, 1.0, 1.0])
me_cylinder_002.update()
me_cylinder_003 = bpy.data.meshes.new('Cylinder.003')
me_cylinder_003.from_pydata([(1.961, 1.684, -1.162), (2.284, 1.684, -0.9266), (1.961, 1.09, -0.9155), (1.637, 1.684, -0.9266), (1.961, 2.278, -0.9155), (1.961, 2.524, -0.3215), (2.284, 2.112, -0.7494), (1.637, 2.112, -0.7494), (1.637, 2.289, -0.3215), (1.881, 1.843, -0.4806), (2.161, 1.843, -0.4806), (1.881, 1.684, -0.5465), (1.881, 1.909, -0.3215), (2.161, 1.909, -0.3215), (1.881, 1.843, -0.1625), (2.161, 1.843, -0.1625), (1.637, 2.112, 0.1063), (1.881, 1.684, -0.0966), (2.161, 1.684, -0.0966), (1.637, 1.684, 0.2835), (1.881, 1.525, -0.1625), (2.161, 1.525, -0.1625), (1.637, 1.257, 0.1063), (1.881, 1.459, -0.3215), (2.161, 1.459, -0.3215), (1.637, 1.079, -0.3215), (1.881, 1.525, -0.4806), (2.161, 1.525, -0.4806), (1.637, 1.257, -0.7494), (2.284, 1.257, -0.7494), (2.04, 1.684, -0.5465), (2.284, 1.079, -0.3215), (1.961, 0.8444, -0.3215), (2.284, 1.257, 0.1063), (1.961, 1.09, 0.2724), (2.284, 1.684, 0.2835), (2.284, 2.112, 0.1063), (1.961, 1.684, 0.5185), (1.961, 2.278, 0.2724), (2.284, 2.289, -0.3215), (1.761, 1.684, -0.5465), (1.761, 1.843, -0.4806), (1.761, 1.909, -0.3215), (1.761, 1.843, -0.1625), (1.761, 1.684, -0.0966), (1.761, 1.525, -0.1625), (1.761, 1.459, -0.3215), (1.761, 1.525, -0.4806), (2.161, 1.684, -0.5465), (2.04, 1.525, -0.4806), (2.04, 1.459, -0.3215), (2.04, 1.843, -0.4806), (2.04, 1.525, -0.1625), (2.04, 1.684, -0.0966), (2.04, 1.843, -0.1625), (2.04, 1.909, -0.3215)], [], [(4, 6, 1, 0), (0, 1, 29, 2), (3, 0, 2, 28), (7, 4, 0, 3), (8, 5, 4, 7), (5, 39, 6, 4), (42, 8, 7, 41), (41, 7, 3, 40), (43, 16, 8, 42), (44, 19, 16, 43), (45, 22, 19, 44), (46, 25, 22, 45), (47, 28, 25, 46), (40, 3, 28, 47), (28, 2, 32, 25), (29, 27, 24, 31), (1, 48, 27, 29), (6, 10, 48, 1), (2, 29, 31, 32), (32, 31, 33, 34), (31, 24, 21, 33), (34, 33, 35, 37), (33, 21, 18, 35), (35, 18, 15, 36), (37, 35, 36, 38), (22, 34, 37, 19), (19, 37, 38, 16), (38, 36, 39, 5), (16, 38, 5, 8), (36, 15, 13, 39), (39, 13, 10, 6), (25, 32, 34, 22), (9, 41, 40, 11), (12, 42, 41, 9), (14, 43, 42, 12), (17, 44, 43, 14), (20, 45, 44, 17), (23, 46, 45, 20), (26, 47, 46, 23), (11, 40, 47, 26), (49, 27, 48, 30), (50, 24, 27, 49), (30, 48, 10, 51), (52, 21, 24, 50), (53, 18, 21, 52), (54, 15, 18, 53), (55, 13, 15, 54), (51, 10, 13, 55), (9, 11, 26, 23, 20, 17, 14, 12), (30, 51, 55, 54, 53, 52, 50, 49)])
_uv = me_cylinder_003.uv_layers.new(name='UVMap')
_uv.uv.foreach_set('vector', [0.375, 0.6, 0.375, 0.8, 0.5, 0.8, 0.5, 0.6, 0.5, 0.6, 0.5, 0.8, 0.625, 0.8, 0.625, 0.6, 0.5, 0.4, 0.5, 0.6, 0.625, 0.6, 0.625, 0.4, 0.375, 0.4, 0.375, 0.6, 0.5, 0.6, 0.5, 0.4, 0.25, 0.4, 0.25, 0.6, 0.375, 0.6, 0.375, 0.4, 0.25, 0.6, 0.25, 0.8, 0.375, 0.8, 0.375, 0.6, 0.25, 0.2, 0.25, 0.4, 0.375, 0.4, 0.375, 0.2, 0.375, 0.2, 0.375, 0.4, 0.5, 0.4, 0.5, 0.2, 0.125, 0.2, 0.125, 0.4, 0.25, 0.4, 0.25, 0.2, 0.0, 0.2, 0.0, 0.4, 0.125, 0.4, 0.125, 0.2, 0.875, 0.2, 0.875, 0.4, 1.0, 0.4, 1.0, 0.2, 0.75, 0.2, 0.75, 0.4, 0.875, 0.4, 0.875, 0.2, 0.625, 0.2, 0.625, 0.4, 0.75, 0.4, 0.75, 0.2, 0.5, 0.2, 0.5, 0.4, 0.625, 0.4, 0.625, 0.2, 0.625, 0.4, 0.625, 0.6, 0.75, 0.6, 0.75, 0.4, 0.625, 0.8, 0.625, 1.0, 0.75, 1.0, 0.75, 0.8, 0.5, 0.8, 0.5, 1.0, 0.625, 1.0, 0.625, 0.8, 0.375, 0.8, 0.375, 1.0, 0.5, 1.0, 0.5, 0.8, 0.625, 0.6, 0.625, 0.8, 0.75, 0.8, 0.75, 0.6, 0.75, 0.6, 0.75, 0.8, 0.875, 0.8, 0.875, 0.6, 0.75, 0.8, 0.75, 1.0, 0.875, 1.0, 0.875, 0.8, 0.875, 0.6, 0.875, 0.8, 1.0, 0.8, 1.0, 0.6, 0.875, 0.8, 0.875, 1.0, 1.0, 1.0, 1.0, 0.8, 0.0, 0.8, 0.0, 1.0, 0.125, 1.0, 0.125, 0.8, 0.0, 0.6, 0.0, 0.8, 0.125, 0.8, 0.125, 0.6, 0.875, 0.4, 0.875, 0.6, 1.0, 0.6, 1.0, 0.4, 0.0, 0.4, 0.0, 0.6, 0.125, 0.6, 0.125, 0.4, 0.125, 0.6, 0.125, 0.8, 0.25, 0.8, 0.25, 0.6, 0.125, 0.4, 0.125, 0.6, 0.25, 0.6, 0.25, 0.4, 0.125, 0.8, 0.125, 1.0, 0.25, 1.0, 0.25, 0.8, 0.25, 0.8, 0.25, 1.0, 0.375, 1.0, 0.375, 0.8, 0.75, 0.4, 0.75, 0.6, 0.875, 0.6, 0.875, 0.4, 0.375, 0.1398, 0.375, 0.2, 0.5, 0.2, 0.5, 0.1398, 0.25, 0.1398, 0.25, 0.2, 0.375, 0.2, 0.375, 0.1398, 0.125, 0.1398, 0.125, 0.2, 0.25, 0.2, 0.25, 0.1398, 0.0, 0.1398, 0.0, 0.2, 0.125, 0.2, 0.125, 0.1398, 0.875, 0.1398, 0.875, 0.2, 1.0, 0.2, 1.0, 0.1398, 0.75, 0.1398, 0.75, 0.2, 0.875, 0.2, 0.875, 0.1398, 0.625, 0.1398, 0.625, 0.2, 0.75, 0.2, 0.75, 0.1398, 0.5, 0.1398, 0.5, 0.2, 0.625, 0.2, 0.625, 0.1398, 0.625, 0.06017, 0.625, 0.0, 0.5, 0.0, 0.5, 0.06017, 0.75, 0.06017, 0.75, 0.0, 0.625, 0.0, 0.625, 0.06017, 0.5, 0.06017, 0.5, 0.0, 0.375, 0.0, 0.375, 0.06017, 0.875, 0.06017, 0.875, 0.0, 0.75, 0.0, 0.75, 0.06017, 1.0, 0.06017, 1.0, 0.0, 0.875, 0.0, 0.875, 0.06017, 0.125, 0.06017, 0.125, 0.0, 0.0, 0.0, 0.0, 0.06017, 0.25, 0.06017, 0.25, 0.0, 0.125, 0.0, 0.125, 0.06017, 0.375, 0.06017, 0.375, 0.0, 0.25, 0.0, 0.25, 0.06017, 0.375, 0.1398, 0.5, 0.1398, 0.625, 0.1398, 0.75, 0.1398, 0.875, 0.1398, 0.0, 0.1398, 0.125, 0.1398, 0.25, 0.1398, 0.5, 0.06017, 0.375, 0.06017, 0.25, 0.06017, 0.125, 0.06017, 0.0, 0.06017, 0.875, 0.06017, 0.75, 0.06017, 0.625, 0.06017])
me_cylinder_003.update()

# ---- objects
ob_cube = bpy.data.objects.new('Cube', me_cube_001)
ob_cube_001 = bpy.data.objects.new('Cube.001', me_cube_002)
ob_cube_002 = bpy.data.objects.new('Cube.002', me_cube_003)
ob_cylinder_004 = bpy.data.objects.new('Cylinder.004', me_cylinder_004)
ob_cylinder_005 = bpy.data.objects.new('Cylinder.005', me_cylinder_005)
ob_cylinder_006 = bpy.data.objects.new('Cylinder.006', me_cylinder_006)
ob_cylinder_007 = bpy.data.objects.new('Cylinder.007', me_cylinder_007)
ob_cylinder = bpy.data.objects.new('Cylinder', me_cylinder)
ob_cylinder_001 = bpy.data.objects.new('Cylinder.001', me_cylinder_001)
ob_cylinder_002 = bpy.data.objects.new('Cylinder.002', me_cylinder_002)
ob_cylinder_003 = bpy.data.objects.new('Cylinder.003', me_cylinder_003)

# ---- transforms, parenting, visibility, modifiers, constraints
ob_cube.location = (0.0, 0.0, 0.0)
ob_cube_001.location = (0.0, 0.0, 0.0)
ob_cube_002.location = (0.0, 0.0, 0.0)
ob_cube_002.rotation_euler = (0.0, -0.0, -3.142)
ob_cylinder_004.location = (0.0, 0.0, 0.0)
ob_cylinder_005.location = (0.0, 0.0, 0.0)
ob_cylinder_006.location = (0.0, 0.0, 0.0)
ob_cylinder_007.location = (0.0, 0.0, 0.0)
ob_cylinder.location = (0.0, 0.0, 0.0)
ob_cylinder_001.location = (0.0, 0.0, 0.0)
ob_cylinder_002.location = (0.0, 0.0, 0.0)
ob_cylinder_003.location = (0.0, 0.0, 0.0)

# ---- collection membership
col_collection.objects.link(ob_cube)
col_collection.objects.link(ob_cube_001)
col_collection.objects.link(ob_cube_002)
col_collection.objects.link(ob_cylinder_004)
col_collection.objects.link(ob_cylinder_005)
col_collection.objects.link(ob_cylinder_006)
col_collection.objects.link(ob_cylinder_007)
col_collection_2.objects.link(ob_cylinder)
col_collection_2.objects.link(ob_cylinder_001)
col_collection_2.objects.link(ob_cylinder_002)
col_collection_2.objects.link(ob_cylinder_003)

# ---- scene / render settings (as saved in the file)
scene.frame_start = 1; scene.frame_end = 250; scene.frame_set(1)
scene.render.engine = 'BLENDER_EEVEE_NEXT'
scene.cycles.sampling_pattern = 'TABULATED_SOBOL'
scene.view_settings.view_transform = 'Filmic'
bpy.context.view_layer.update()

# ---- added for rendering (the .blend has no active camera and no usable light): camera, sun
cam_auto = bpy.data.cameras.new('AutoCamera')
cam_auto.lens = 50.0
cam_auto.sensor_width = 36.0
cam_auto.clip_end = 1000.0
ob_auto_camera = bpy.data.objects.new('AutoCamera', cam_auto)
scene.collection.objects.link(ob_auto_camera)
ob_auto_camera.location = (9.77614, -10.9407, 8.08235)
ob_auto_camera.rotation_euler = (1.09748, -7.21219e-08, 0.694738)
scene.camera = ob_auto_camera
light_auto_sun = bpy.data.lights.new('AutoSun', 'SUN')
light_auto_sun.energy = 3.0
light_auto_sun.angle = 0.0523599
ob_auto_sun = bpy.data.objects.new('AutoSun', light_auto_sun)
scene.collection.objects.link(ob_auto_sun)
ob_auto_sun.rotation_euler = (0.872665, 0.174533, 0.523599)
bpy.context.view_layer.update()
